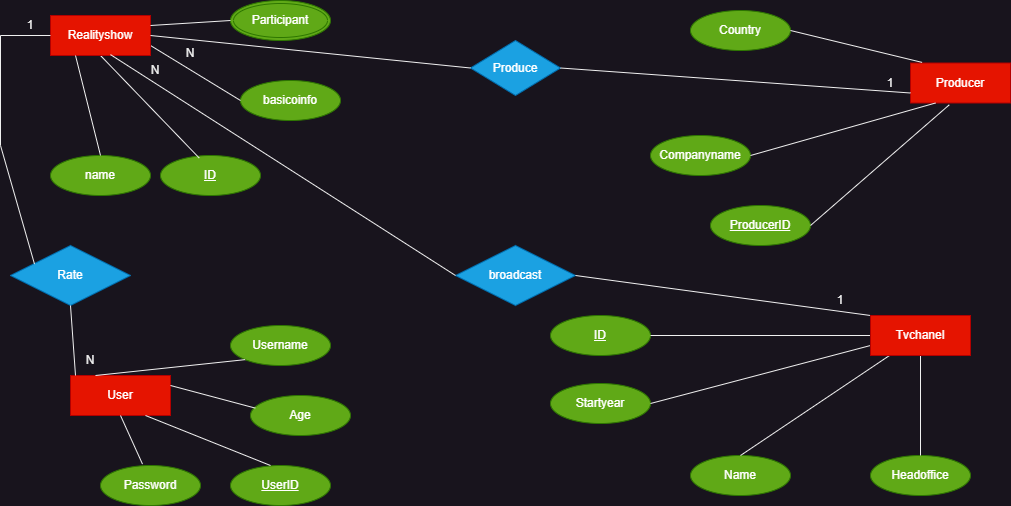

The diagram above was exported from draw.io. Its source (the exported page's mxGraphModel, read from the mxfile embedded in the PNG):
<mxGraphModel dx="1900" dy="665" grid="1" gridSize="10" guides="1" tooltips="1" connect="1" arrows="1" fold="1" page="1" pageScale="1" pageWidth="850" pageHeight="1100" math="0" shadow="0">
  <root>
    <mxCell id="0" />
    <mxCell id="1" parent="0" />
    <mxCell id="ksApQFVsCVEwo7kovvWf-2" value="name" style="ellipse;whiteSpace=wrap;html=1;align=center;fillColor=#60a917;fontColor=#ffffff;strokeColor=#2D7600;" parent="1" vertex="1">
      <mxGeometry x="-40" y="300" width="100" height="40" as="geometry" />
    </mxCell>
    <mxCell id="ksApQFVsCVEwo7kovvWf-3" value="ID" style="ellipse;whiteSpace=wrap;html=1;align=center;fontStyle=4;fillColor=#60a917;fontColor=#ffffff;strokeColor=#2D7600;" parent="1" vertex="1">
      <mxGeometry x="70" y="300" width="100" height="40" as="geometry" />
    </mxCell>
    <mxCell id="ksApQFVsCVEwo7kovvWf-4" value="basicoinfo" style="ellipse;whiteSpace=wrap;html=1;align=center;fillColor=#60a917;fontColor=#ffffff;strokeColor=#2D7600;" parent="1" vertex="1">
      <mxGeometry x="150" y="225" width="100" height="40" as="geometry" />
    </mxCell>
    <mxCell id="ksApQFVsCVEwo7kovvWf-5" value="" style="endArrow=none;html=1;rounded=0;entryX=0;entryY=0.5;entryDx=0;entryDy=0;exitX=1;exitY=0.75;exitDx=0;exitDy=0;" parent="1" source="ksApQFVsCVEwo7kovvWf-11" target="ksApQFVsCVEwo7kovvWf-4" edge="1">
      <mxGeometry relative="1" as="geometry">
        <mxPoint x="170" y="250" as="sourcePoint" />
        <mxPoint x="260" y="260" as="targetPoint" />
      </mxGeometry>
    </mxCell>
    <mxCell id="ksApQFVsCVEwo7kovvWf-7" value="" style="endArrow=none;html=1;rounded=0;entryX=0.388;entryY=0.065;entryDx=0;entryDy=0;entryPerimeter=0;exitX=0.5;exitY=1;exitDx=0;exitDy=0;exitPerimeter=0;" parent="1" source="ksApQFVsCVEwo7kovvWf-11" target="ksApQFVsCVEwo7kovvWf-3" edge="1">
      <mxGeometry relative="1" as="geometry">
        <mxPoint x="109.20000000000005" y="271" as="sourcePoint" />
        <mxPoint x="280" y="290" as="targetPoint" />
      </mxGeometry>
    </mxCell>
    <mxCell id="ksApQFVsCVEwo7kovvWf-8" value="Producer" style="whiteSpace=wrap;html=1;align=center;fillColor=#e51400;strokeColor=#B20000;fontColor=#ffffff;" parent="1" vertex="1">
      <mxGeometry x="820" y="207.5" width="100" height="40" as="geometry" />
    </mxCell>
    <mxCell id="ksApQFVsCVEwo7kovvWf-10" value="User" style="whiteSpace=wrap;html=1;align=center;fillColor=#e51400;strokeColor=#B20000;fontColor=#ffffff;" parent="1" vertex="1">
      <mxGeometry x="-20" y="520" width="100" height="40" as="geometry" />
    </mxCell>
    <mxCell id="ksApQFVsCVEwo7kovvWf-11" value="Realityshow" style="whiteSpace=wrap;html=1;align=center;fillColor=#e51400;strokeColor=#B20000;fontColor=#ffffff;" parent="1" vertex="1">
      <mxGeometry x="-40" y="160" width="100" height="40" as="geometry" />
    </mxCell>
    <mxCell id="ksApQFVsCVEwo7kovvWf-12" value="" style="endArrow=none;html=1;rounded=0;entryX=0.5;entryY=0;entryDx=0;entryDy=0;exitX=0.25;exitY=1;exitDx=0;exitDy=0;" parent="1" source="ksApQFVsCVEwo7kovvWf-11" target="ksApQFVsCVEwo7kovvWf-2" edge="1">
      <mxGeometry relative="1" as="geometry">
        <mxPoint x="20" y="299" as="sourcePoint" />
        <mxPoint x="180" y="299" as="targetPoint" />
      </mxGeometry>
    </mxCell>
    <mxCell id="ksApQFVsCVEwo7kovvWf-16" value="Companyname" style="ellipse;whiteSpace=wrap;html=1;align=center;fillColor=#60a917;fontColor=#ffffff;strokeColor=#2D7600;" parent="1" vertex="1">
      <mxGeometry x="560" y="280" width="100" height="40" as="geometry" />
    </mxCell>
    <mxCell id="ksApQFVsCVEwo7kovvWf-17" value="Country" style="ellipse;whiteSpace=wrap;html=1;align=center;fillColor=#60a917;fontColor=#ffffff;strokeColor=#2D7600;" parent="1" vertex="1">
      <mxGeometry x="600" y="155" width="100" height="40" as="geometry" />
    </mxCell>
    <mxCell id="ksApQFVsCVEwo7kovvWf-18" value="ProducerID" style="ellipse;whiteSpace=wrap;html=1;align=center;fontStyle=4;fillColor=#60a917;fontColor=#ffffff;strokeColor=#2D7600;" parent="1" vertex="1">
      <mxGeometry x="620" y="350" width="100" height="40" as="geometry" />
    </mxCell>
    <mxCell id="ksApQFVsCVEwo7kovvWf-20" value="1" style="text;html=1;strokeColor=none;fillColor=none;align=center;verticalAlign=middle;whiteSpace=wrap;rounded=0;" parent="1" vertex="1">
      <mxGeometry x="770" y="212.5" width="60" height="30" as="geometry" />
    </mxCell>
    <mxCell id="ksApQFVsCVEwo7kovvWf-23" value="N" style="text;html=1;strokeColor=none;fillColor=none;align=center;verticalAlign=middle;whiteSpace=wrap;rounded=0;" parent="1" vertex="1">
      <mxGeometry x="70" y="182.5" width="60" height="30" as="geometry" />
    </mxCell>
    <mxCell id="ksApQFVsCVEwo7kovvWf-24" value="" style="endArrow=none;html=1;rounded=0;exitX=1;exitY=0.5;exitDx=0;exitDy=0;entryX=0.116;entryY=-0.015;entryDx=0;entryDy=0;entryPerimeter=0;" parent="1" source="ksApQFVsCVEwo7kovvWf-17" target="ksApQFVsCVEwo7kovvWf-8" edge="1">
      <mxGeometry relative="1" as="geometry">
        <mxPoint x="550" y="200" as="sourcePoint" />
        <mxPoint x="710" y="200" as="targetPoint" />
      </mxGeometry>
    </mxCell>
    <mxCell id="ksApQFVsCVEwo7kovvWf-25" value="" style="endArrow=none;html=1;rounded=0;exitX=1;exitY=0.5;exitDx=0;exitDy=0;entryX=0.25;entryY=1;entryDx=0;entryDy=0;" parent="1" source="ksApQFVsCVEwo7kovvWf-16" target="ksApQFVsCVEwo7kovvWf-8" edge="1">
      <mxGeometry relative="1" as="geometry">
        <mxPoint x="570" y="279.5" as="sourcePoint" />
        <mxPoint x="730" y="280" as="targetPoint" />
      </mxGeometry>
    </mxCell>
    <mxCell id="ksApQFVsCVEwo7kovvWf-26" value="" style="endArrow=none;html=1;rounded=0;exitX=1;exitY=0.5;exitDx=0;exitDy=0;entryX=0.388;entryY=1.045;entryDx=0;entryDy=0;entryPerimeter=0;" parent="1" source="ksApQFVsCVEwo7kovvWf-18" target="ksApQFVsCVEwo7kovvWf-8" edge="1">
      <mxGeometry relative="1" as="geometry">
        <mxPoint x="570" y="320" as="sourcePoint" />
        <mxPoint x="730" y="320" as="targetPoint" />
      </mxGeometry>
    </mxCell>
    <mxCell id="ksApQFVsCVEwo7kovvWf-27" value="ID" style="ellipse;whiteSpace=wrap;html=1;align=center;fontStyle=4;fillColor=#60a917;fontColor=#ffffff;strokeColor=#2D7600;" parent="1" vertex="1">
      <mxGeometry x="460" y="460" width="100" height="40" as="geometry" />
    </mxCell>
    <mxCell id="ksApQFVsCVEwo7kovvWf-28" value="Name" style="ellipse;whiteSpace=wrap;html=1;align=center;fillColor=#60a917;fontColor=#ffffff;strokeColor=#2D7600;" parent="1" vertex="1">
      <mxGeometry x="600" y="600" width="100" height="40" as="geometry" />
    </mxCell>
    <mxCell id="ksApQFVsCVEwo7kovvWf-30" value="Startyear" style="ellipse;whiteSpace=wrap;html=1;align=center;fillColor=#60a917;fontColor=#ffffff;strokeColor=#2D7600;" parent="1" vertex="1">
      <mxGeometry x="460" y="528" width="100" height="40" as="geometry" />
    </mxCell>
    <mxCell id="ksApQFVsCVEwo7kovvWf-32" value="Headoffice" style="ellipse;whiteSpace=wrap;html=1;align=center;fillColor=#60a917;fontColor=#ffffff;strokeColor=#2D7600;" parent="1" vertex="1">
      <mxGeometry x="780" y="600" width="100" height="40" as="geometry" />
    </mxCell>
    <mxCell id="ksApQFVsCVEwo7kovvWf-36" value="Produce" style="shape=rhombus;perimeter=rhombusPerimeter;whiteSpace=wrap;html=1;align=center;fillColor=#1ba1e2;fontColor=#ffffff;strokeColor=#006EAF;" parent="1" vertex="1">
      <mxGeometry x="380" y="185" width="90" height="55" as="geometry" />
    </mxCell>
    <mxCell id="ksApQFVsCVEwo7kovvWf-37" value="" style="endArrow=none;html=1;rounded=0;entryX=0;entryY=0.5;entryDx=0;entryDy=0;exitX=1;exitY=0.5;exitDx=0;exitDy=0;" parent="1" source="ksApQFVsCVEwo7kovvWf-11" target="ksApQFVsCVEwo7kovvWf-36" edge="1">
      <mxGeometry relative="1" as="geometry">
        <mxPoint x="160" y="214" as="sourcePoint" />
        <mxPoint x="320" y="214" as="targetPoint" />
      </mxGeometry>
    </mxCell>
    <mxCell id="ksApQFVsCVEwo7kovvWf-38" value="" style="endArrow=none;html=1;rounded=0;exitX=1;exitY=0.5;exitDx=0;exitDy=0;entryX=0;entryY=0.75;entryDx=0;entryDy=0;" parent="1" source="ksApQFVsCVEwo7kovvWf-36" target="ksApQFVsCVEwo7kovvWf-8" edge="1">
      <mxGeometry relative="1" as="geometry">
        <mxPoint x="420" y="230" as="sourcePoint" />
        <mxPoint x="580" y="230" as="targetPoint" />
      </mxGeometry>
    </mxCell>
    <mxCell id="ksApQFVsCVEwo7kovvWf-40" value="" style="endArrow=none;html=1;rounded=0;entryX=0.5;entryY=0;entryDx=0;entryDy=0;exitX=0.5;exitY=1;exitDx=0;exitDy=0;" parent="1" target="ksApQFVsCVEwo7kovvWf-32" edge="1">
      <mxGeometry relative="1" as="geometry">
        <mxPoint x="830" y="500" as="sourcePoint" />
        <mxPoint x="780" y="528" as="targetPoint" />
      </mxGeometry>
    </mxCell>
    <mxCell id="ksApQFVsCVEwo7kovvWf-44" value="" style="endArrow=none;html=1;rounded=0;exitX=1;exitY=0.5;exitDx=0;exitDy=0;entryX=0;entryY=0.5;entryDx=0;entryDy=0;" parent="1" source="ksApQFVsCVEwo7kovvWf-27" target="ksApQFVsCVEwo7kovvWf-70" edge="1">
      <mxGeometry relative="1" as="geometry">
        <mxPoint x="530" y="459" as="sourcePoint" />
        <mxPoint x="780" y="480" as="targetPoint" />
      </mxGeometry>
    </mxCell>
    <mxCell id="ksApQFVsCVEwo7kovvWf-45" value="broadcast" style="shape=rhombus;perimeter=rhombusPerimeter;whiteSpace=wrap;html=1;align=center;fillColor=#1ba1e2;fontColor=#ffffff;strokeColor=#006EAF;" parent="1" vertex="1">
      <mxGeometry x="365" y="390" width="120" height="60" as="geometry" />
    </mxCell>
    <mxCell id="ksApQFVsCVEwo7kovvWf-46" value="" style="endArrow=none;html=1;rounded=0;entryX=0;entryY=0;entryDx=0;entryDy=0;exitX=1;exitY=0.5;exitDx=0;exitDy=0;" parent="1" source="ksApQFVsCVEwo7kovvWf-45" edge="1">
      <mxGeometry relative="1" as="geometry">
        <mxPoint x="490" y="430" as="sourcePoint" />
        <mxPoint x="780" y="460" as="targetPoint" />
      </mxGeometry>
    </mxCell>
    <mxCell id="ksApQFVsCVEwo7kovvWf-47" value="" style="endArrow=none;html=1;rounded=0;exitX=0.6;exitY=0.978;exitDx=0;exitDy=0;entryX=0;entryY=0.5;entryDx=0;entryDy=0;exitPerimeter=0;" parent="1" source="ksApQFVsCVEwo7kovvWf-11" target="ksApQFVsCVEwo7kovvWf-45" edge="1">
      <mxGeometry relative="1" as="geometry">
        <mxPoint x="115" y="272.5" as="sourcePoint" />
        <mxPoint x="510" y="410" as="targetPoint" />
      </mxGeometry>
    </mxCell>
    <mxCell id="ksApQFVsCVEwo7kovvWf-71" style="edgeStyle=orthogonalEdgeStyle;rounded=0;orthogonalLoop=1;jettySize=auto;html=1;exitX=1;exitY=1;exitDx=0;exitDy=0;" parent="1" source="ksApQFVsCVEwo7kovvWf-48" edge="1">
      <mxGeometry relative="1" as="geometry">
        <mxPoint x="780" y="460" as="targetPoint" />
      </mxGeometry>
    </mxCell>
    <mxCell id="ksApQFVsCVEwo7kovvWf-48" value="1" style="text;html=1;strokeColor=none;fillColor=none;align=center;verticalAlign=middle;whiteSpace=wrap;rounded=0;" parent="1" vertex="1">
      <mxGeometry x="720" y="430" width="60" height="30" as="geometry" />
    </mxCell>
    <mxCell id="ksApQFVsCVEwo7kovvWf-51" value="N" style="text;html=1;strokeColor=none;fillColor=none;align=center;verticalAlign=middle;whiteSpace=wrap;rounded=0;" parent="1" vertex="1">
      <mxGeometry x="40" y="200" width="50" height="30" as="geometry" />
    </mxCell>
    <mxCell id="ksApQFVsCVEwo7kovvWf-53" value="Username" style="ellipse;whiteSpace=wrap;html=1;align=center;fillColor=#60a917;fontColor=#ffffff;strokeColor=#2D7600;" parent="1" vertex="1">
      <mxGeometry x="140" y="470" width="100" height="40" as="geometry" />
    </mxCell>
    <mxCell id="ksApQFVsCVEwo7kovvWf-54" value="UserID" style="ellipse;whiteSpace=wrap;html=1;align=center;fontStyle=4;fillColor=#60a917;fontColor=#ffffff;strokeColor=#2D7600;" parent="1" vertex="1">
      <mxGeometry x="140" y="610" width="100" height="40" as="geometry" />
    </mxCell>
    <mxCell id="ksApQFVsCVEwo7kovvWf-55" value="Participant" style="ellipse;shape=doubleEllipse;margin=3;whiteSpace=wrap;html=1;align=center;fillColor=#60a917;fontColor=#ffffff;strokeColor=#2D7600;" parent="1" vertex="1">
      <mxGeometry x="140" y="145" width="100" height="40" as="geometry" />
    </mxCell>
    <mxCell id="ksApQFVsCVEwo7kovvWf-56" value="Password" style="ellipse;whiteSpace=wrap;html=1;align=center;fillColor=#60a917;fontColor=#ffffff;strokeColor=#2D7600;" parent="1" vertex="1">
      <mxGeometry x="10" y="610" width="100" height="40" as="geometry" />
    </mxCell>
    <mxCell id="ksApQFVsCVEwo7kovvWf-57" value="Age" style="ellipse;whiteSpace=wrap;html=1;align=center;fillColor=#60a917;fontColor=#ffffff;strokeColor=#2D7600;" parent="1" vertex="1">
      <mxGeometry x="160" y="540" width="100" height="40" as="geometry" />
    </mxCell>
    <mxCell id="ksApQFVsCVEwo7kovvWf-58" value="" style="endArrow=none;html=1;rounded=0;exitX=0.5;exitY=1;exitDx=0;exitDy=0;entryX=0.42;entryY=-0.035;entryDx=0;entryDy=0;entryPerimeter=0;" parent="1" source="ksApQFVsCVEwo7kovvWf-10" target="ksApQFVsCVEwo7kovvWf-56" edge="1">
      <mxGeometry relative="1" as="geometry">
        <mxPoint x="5" y="568" as="sourcePoint" />
        <mxPoint x="165" y="568" as="targetPoint" />
      </mxGeometry>
    </mxCell>
    <mxCell id="ksApQFVsCVEwo7kovvWf-59" value="" style="endArrow=none;html=1;rounded=0;exitX=0.75;exitY=1;exitDx=0;exitDy=0;entryX=0.4;entryY=0;entryDx=0;entryDy=0;entryPerimeter=0;" parent="1" source="ksApQFVsCVEwo7kovvWf-10" target="ksApQFVsCVEwo7kovvWf-54" edge="1">
      <mxGeometry relative="1" as="geometry">
        <mxPoint x="80" y="540" as="sourcePoint" />
        <mxPoint x="240" y="540" as="targetPoint" />
      </mxGeometry>
    </mxCell>
    <mxCell id="ksApQFVsCVEwo7kovvWf-60" value="" style="endArrow=none;html=1;rounded=0;entryX=0;entryY=1;entryDx=0;entryDy=0;exitX=0.25;exitY=0;exitDx=0;exitDy=0;" parent="1" source="ksApQFVsCVEwo7kovvWf-10" target="ksApQFVsCVEwo7kovvWf-53" edge="1">
      <mxGeometry relative="1" as="geometry">
        <mxPoint x="40" y="470" as="sourcePoint" />
        <mxPoint x="190" y="450" as="targetPoint" />
      </mxGeometry>
    </mxCell>
    <mxCell id="ksApQFVsCVEwo7kovvWf-61" value="" style="endArrow=none;html=1;rounded=0;exitX=1;exitY=0.25;exitDx=0;exitDy=0;entryX=0.048;entryY=0.315;entryDx=0;entryDy=0;entryPerimeter=0;" parent="1" source="ksApQFVsCVEwo7kovvWf-10" target="ksApQFVsCVEwo7kovvWf-57" edge="1">
      <mxGeometry relative="1" as="geometry">
        <mxPoint x="100" y="470" as="sourcePoint" />
        <mxPoint x="260" y="470" as="targetPoint" />
      </mxGeometry>
    </mxCell>
    <mxCell id="ksApQFVsCVEwo7kovvWf-62" value="" style="endArrow=none;html=1;rounded=0;exitX=1;exitY=0.25;exitDx=0;exitDy=0;entryX=0;entryY=0.5;entryDx=0;entryDy=0;" parent="1" source="ksApQFVsCVEwo7kovvWf-11" target="ksApQFVsCVEwo7kovvWf-55" edge="1">
      <mxGeometry relative="1" as="geometry">
        <mxPoint x="10" y="164.5" as="sourcePoint" />
        <mxPoint x="170" y="164.5" as="targetPoint" />
      </mxGeometry>
    </mxCell>
    <mxCell id="ksApQFVsCVEwo7kovvWf-63" value="" style="endArrow=none;html=1;rounded=0;entryX=0;entryY=0.75;entryDx=0;entryDy=0;exitX=1;exitY=0.5;exitDx=0;exitDy=0;" parent="1" source="ksApQFVsCVEwo7kovvWf-30" target="ksApQFVsCVEwo7kovvWf-70" edge="1">
      <mxGeometry relative="1" as="geometry">
        <mxPoint x="600" y="520" as="sourcePoint" />
        <mxPoint x="780" y="490" as="targetPoint" />
      </mxGeometry>
    </mxCell>
    <mxCell id="ksApQFVsCVEwo7kovvWf-64" value="" style="endArrow=none;html=1;rounded=0;entryX=0.184;entryY=1.01;entryDx=0;entryDy=0;exitX=0.5;exitY=0;exitDx=0;exitDy=0;entryPerimeter=0;" parent="1" source="ksApQFVsCVEwo7kovvWf-28" target="ksApQFVsCVEwo7kovvWf-70" edge="1">
      <mxGeometry relative="1" as="geometry">
        <mxPoint x="620" y="580" as="sourcePoint" />
        <mxPoint x="805" y="500" as="targetPoint" />
      </mxGeometry>
    </mxCell>
    <mxCell id="ksApQFVsCVEwo7kovvWf-65" value="Rate" style="shape=rhombus;perimeter=rhombusPerimeter;whiteSpace=wrap;html=1;align=center;fillColor=#1ba1e2;fontColor=#ffffff;strokeColor=#006EAF;" parent="1" vertex="1">
      <mxGeometry x="-80" y="390" width="120" height="60" as="geometry" />
    </mxCell>
    <mxCell id="ksApQFVsCVEwo7kovvWf-66" value="" style="endArrow=none;html=1;rounded=0;entryX=0.25;entryY=1;entryDx=0;entryDy=0;exitX=0.5;exitY=1;exitDx=0;exitDy=0;" parent="1" source="ksApQFVsCVEwo7kovvWf-65" target="ksApQFVsCVEwo7kovvWf-69" edge="1">
      <mxGeometry relative="1" as="geometry">
        <mxPoint x="-90" y="444.5" as="sourcePoint" />
        <mxPoint x="70" y="444.5" as="targetPoint" />
      </mxGeometry>
    </mxCell>
    <mxCell id="ksApQFVsCVEwo7kovvWf-67" value="" style="endArrow=none;html=1;rounded=0;exitX=0.2;exitY=0.31;exitDx=0;exitDy=0;exitPerimeter=0;entryX=0;entryY=0.5;entryDx=0;entryDy=0;" parent="1" source="ksApQFVsCVEwo7kovvWf-65" target="ksApQFVsCVEwo7kovvWf-11" edge="1">
      <mxGeometry relative="1" as="geometry">
        <mxPoint x="-90" y="254.5" as="sourcePoint" />
        <mxPoint x="-56" y="210" as="targetPoint" />
        <Array as="points">
          <mxPoint x="-90" y="290" />
          <mxPoint x="-90" y="180" />
        </Array>
      </mxGeometry>
    </mxCell>
    <mxCell id="ksApQFVsCVEwo7kovvWf-68" value="1" style="text;html=1;strokeColor=none;fillColor=none;align=center;verticalAlign=middle;whiteSpace=wrap;rounded=0;" parent="1" vertex="1">
      <mxGeometry x="-90" y="155" width="60" height="30" as="geometry" />
    </mxCell>
    <mxCell id="ksApQFVsCVEwo7kovvWf-69" value="N" style="text;html=1;strokeColor=none;fillColor=none;align=center;verticalAlign=middle;whiteSpace=wrap;rounded=0;" parent="1" vertex="1">
      <mxGeometry x="-30" y="490" width="60" height="30" as="geometry" />
    </mxCell>
    <mxCell id="ksApQFVsCVEwo7kovvWf-70" value="Tvchanel" style="whiteSpace=wrap;html=1;align=center;fillColor=#e51400;strokeColor=#B20000;fontColor=#ffffff;" parent="1" vertex="1">
      <mxGeometry x="780" y="460" width="100" height="40" as="geometry" />
    </mxCell>
  </root>
</mxGraphModel>